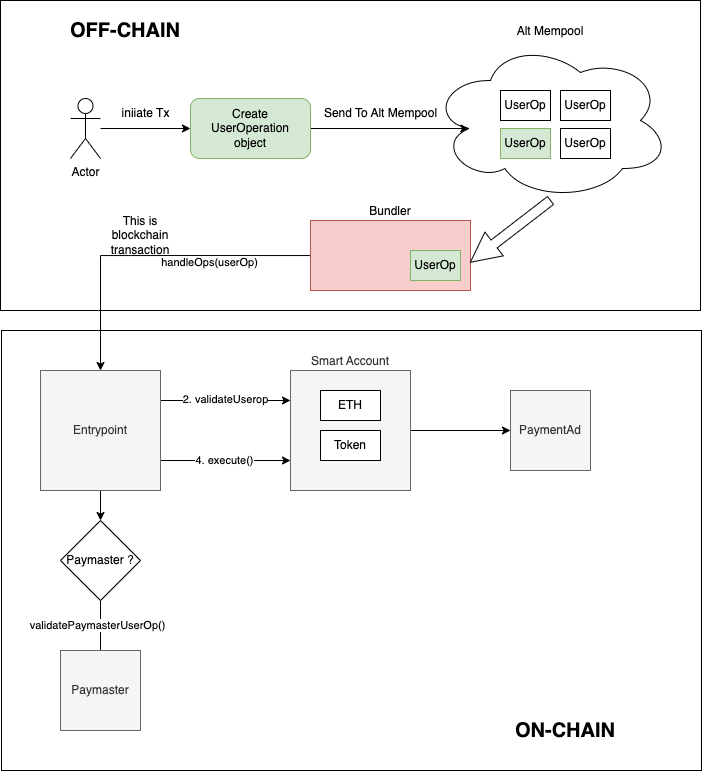

The diagram above was exported from draw.io. Its source (the exported page's mxGraphModel, read from the mxfile embedded in the PNG):
<mxGraphModel dx="1244" dy="902" grid="1" gridSize="10" guides="1" tooltips="1" connect="1" arrows="1" fold="1" page="1" pageScale="1" pageWidth="827" pageHeight="1169" math="0" shadow="0">
  <root>
    <mxCell id="0" />
    <mxCell id="1" parent="0" />
    <mxCell id="X2JLxS3xV4caQUjC9jGI-56" value="" style="rounded=0;whiteSpace=wrap;html=1;" vertex="1" parent="1">
      <mxGeometry x="10" y="180" width="700" height="310" as="geometry" />
    </mxCell>
    <mxCell id="X2JLxS3xV4caQUjC9jGI-55" value="" style="rounded=0;whiteSpace=wrap;html=1;" vertex="1" parent="1">
      <mxGeometry x="11" y="510" width="700" height="440" as="geometry" />
    </mxCell>
    <mxCell id="X2JLxS3xV4caQUjC9jGI-15" value="Alt Mempool" style="ellipse;shape=cloud;whiteSpace=wrap;html=1;labelPosition=center;verticalLabelPosition=top;align=center;verticalAlign=bottom;" vertex="1" parent="1">
      <mxGeometry x="440" y="220" width="240" height="160" as="geometry" />
    </mxCell>
    <mxCell id="X2JLxS3xV4caQUjC9jGI-11" value="" style="edgeStyle=orthogonalEdgeStyle;rounded=0;orthogonalLoop=1;jettySize=auto;html=1;" edge="1" parent="1" source="X2JLxS3xV4caQUjC9jGI-1" target="X2JLxS3xV4caQUjC9jGI-2">
      <mxGeometry relative="1" as="geometry" />
    </mxCell>
    <mxCell id="X2JLxS3xV4caQUjC9jGI-1" value="Actor" style="shape=umlActor;verticalLabelPosition=bottom;verticalAlign=top;html=1;outlineConnect=0;" vertex="1" parent="1">
      <mxGeometry x="80" y="278" width="30" height="60" as="geometry" />
    </mxCell>
    <mxCell id="X2JLxS3xV4caQUjC9jGI-13" value="" style="edgeStyle=orthogonalEdgeStyle;rounded=0;orthogonalLoop=1;jettySize=auto;html=1;entryX=0.16;entryY=0.55;entryDx=0;entryDy=0;entryPerimeter=0;" edge="1" parent="1" source="X2JLxS3xV4caQUjC9jGI-2" target="X2JLxS3xV4caQUjC9jGI-15">
      <mxGeometry relative="1" as="geometry">
        <mxPoint x="420" y="300" as="targetPoint" />
      </mxGeometry>
    </mxCell>
    <mxCell id="X2JLxS3xV4caQUjC9jGI-2" value="Create&lt;br&gt;UserOperation&lt;br&gt;object" style="rounded=1;whiteSpace=wrap;html=1;fillColor=#d5e8d4;strokeColor=#82b366;" vertex="1" parent="1">
      <mxGeometry x="200" y="278" width="120" height="60" as="geometry" />
    </mxCell>
    <mxCell id="X2JLxS3xV4caQUjC9jGI-6" value="UserOp" style="rounded=0;whiteSpace=wrap;html=1;" vertex="1" parent="1">
      <mxGeometry x="510" y="270" width="50" height="30" as="geometry" />
    </mxCell>
    <mxCell id="X2JLxS3xV4caQUjC9jGI-7" value="UserOp" style="rounded=0;whiteSpace=wrap;html=1;" vertex="1" parent="1">
      <mxGeometry x="570" y="270" width="50" height="30" as="geometry" />
    </mxCell>
    <mxCell id="X2JLxS3xV4caQUjC9jGI-8" value="UserOp" style="rounded=0;whiteSpace=wrap;html=1;" vertex="1" parent="1">
      <mxGeometry x="570" y="308" width="50" height="30" as="geometry" />
    </mxCell>
    <mxCell id="X2JLxS3xV4caQUjC9jGI-9" value="UserOp" style="rounded=0;whiteSpace=wrap;html=1;fillColor=#d5e8d4;strokeColor=#82b366;" vertex="1" parent="1">
      <mxGeometry x="510" y="308" width="50" height="30" as="geometry" />
    </mxCell>
    <mxCell id="X2JLxS3xV4caQUjC9jGI-12" value="iniiate Tx" style="text;html=1;align=center;verticalAlign=middle;resizable=0;points=[];autosize=1;strokeColor=none;fillColor=none;" vertex="1" parent="1">
      <mxGeometry x="120" y="278" width="70" height="30" as="geometry" />
    </mxCell>
    <mxCell id="X2JLxS3xV4caQUjC9jGI-14" value="Send To Alt Mempool" style="text;html=1;align=center;verticalAlign=middle;resizable=0;points=[];autosize=1;strokeColor=none;fillColor=none;" vertex="1" parent="1">
      <mxGeometry x="320" y="278" width="140" height="30" as="geometry" />
    </mxCell>
    <mxCell id="X2JLxS3xV4caQUjC9jGI-20" value="" style="edgeStyle=orthogonalEdgeStyle;rounded=0;orthogonalLoop=1;jettySize=auto;html=1;labelPosition=center;verticalLabelPosition=top;align=center;verticalAlign=bottom;" edge="1" parent="1" source="X2JLxS3xV4caQUjC9jGI-18" target="X2JLxS3xV4caQUjC9jGI-39">
      <mxGeometry relative="1" as="geometry">
        <mxPoint x="110" y="570" as="targetPoint" />
      </mxGeometry>
    </mxCell>
    <mxCell id="X2JLxS3xV4caQUjC9jGI-21" value="handleOps(userOp)" style="edgeLabel;html=1;align=center;verticalAlign=middle;resizable=0;points=[];" vertex="1" connectable="0" parent="X2JLxS3xV4caQUjC9jGI-20">
      <mxGeometry x="-0.3633" y="-2" relative="1" as="geometry">
        <mxPoint x="2" y="8" as="offset" />
      </mxGeometry>
    </mxCell>
    <mxCell id="X2JLxS3xV4caQUjC9jGI-18" value="Bundler" style="rounded=0;whiteSpace=wrap;html=1;fillColor=#f8cecc;strokeColor=#b85450;labelPosition=center;verticalLabelPosition=top;align=center;verticalAlign=bottom;" vertex="1" parent="1">
      <mxGeometry x="320" y="400" width="160" height="70" as="geometry" />
    </mxCell>
    <mxCell id="X2JLxS3xV4caQUjC9jGI-41" style="edgeStyle=orthogonalEdgeStyle;rounded=0;orthogonalLoop=1;jettySize=auto;html=1;exitX=1;exitY=0.25;exitDx=0;exitDy=0;entryX=0;entryY=0.25;entryDx=0;entryDy=0;" edge="1" parent="1" source="X2JLxS3xV4caQUjC9jGI-39" target="X2JLxS3xV4caQUjC9jGI-40">
      <mxGeometry relative="1" as="geometry" />
    </mxCell>
    <mxCell id="X2JLxS3xV4caQUjC9jGI-42" value="2. validateUserop" style="edgeLabel;html=1;align=center;verticalAlign=middle;resizable=0;points=[];" vertex="1" connectable="0" parent="X2JLxS3xV4caQUjC9jGI-41">
      <mxGeometry x="0.0007" y="1" relative="1" as="geometry">
        <mxPoint as="offset" />
      </mxGeometry>
    </mxCell>
    <mxCell id="X2JLxS3xV4caQUjC9jGI-44" value="" style="edgeStyle=orthogonalEdgeStyle;rounded=0;orthogonalLoop=1;jettySize=auto;html=1;" edge="1" parent="1" source="X2JLxS3xV4caQUjC9jGI-39" target="X2JLxS3xV4caQUjC9jGI-43">
      <mxGeometry relative="1" as="geometry" />
    </mxCell>
    <mxCell id="X2JLxS3xV4caQUjC9jGI-48" style="edgeStyle=orthogonalEdgeStyle;rounded=0;orthogonalLoop=1;jettySize=auto;html=1;exitX=1;exitY=0.75;exitDx=0;exitDy=0;entryX=0;entryY=0.75;entryDx=0;entryDy=0;" edge="1" parent="1" source="X2JLxS3xV4caQUjC9jGI-39" target="X2JLxS3xV4caQUjC9jGI-40">
      <mxGeometry relative="1" as="geometry" />
    </mxCell>
    <mxCell id="X2JLxS3xV4caQUjC9jGI-49" value="4. execute()" style="edgeLabel;html=1;align=center;verticalAlign=middle;resizable=0;points=[];" vertex="1" connectable="0" parent="X2JLxS3xV4caQUjC9jGI-48">
      <mxGeometry x="-0.0139" relative="1" as="geometry">
        <mxPoint as="offset" />
      </mxGeometry>
    </mxCell>
    <mxCell id="X2JLxS3xV4caQUjC9jGI-39" value="Entrypoint" style="whiteSpace=wrap;html=1;aspect=fixed;fillColor=#f5f5f5;fontColor=#333333;strokeColor=#666666;labelPosition=center;verticalLabelPosition=middle;align=center;verticalAlign=middle;" vertex="1" parent="1">
      <mxGeometry x="50" y="550" width="120" height="120" as="geometry" />
    </mxCell>
    <mxCell id="X2JLxS3xV4caQUjC9jGI-51" style="edgeStyle=orthogonalEdgeStyle;rounded=0;orthogonalLoop=1;jettySize=auto;html=1;entryX=0;entryY=0.5;entryDx=0;entryDy=0;" edge="1" parent="1" source="X2JLxS3xV4caQUjC9jGI-40" target="X2JLxS3xV4caQUjC9jGI-50">
      <mxGeometry relative="1" as="geometry" />
    </mxCell>
    <mxCell id="X2JLxS3xV4caQUjC9jGI-40" value="Smart Account" style="whiteSpace=wrap;html=1;aspect=fixed;fillColor=#f5f5f5;fontColor=#333333;strokeColor=#666666;labelPosition=center;verticalLabelPosition=top;align=center;verticalAlign=bottom;" vertex="1" parent="1">
      <mxGeometry x="300" y="550" width="120" height="120" as="geometry" />
    </mxCell>
    <mxCell id="X2JLxS3xV4caQUjC9jGI-46" style="edgeStyle=orthogonalEdgeStyle;rounded=0;orthogonalLoop=1;jettySize=auto;html=1;entryX=0.5;entryY=0;entryDx=0;entryDy=0;" edge="1" parent="1" source="X2JLxS3xV4caQUjC9jGI-43">
      <mxGeometry relative="1" as="geometry">
        <mxPoint x="110" y="840" as="targetPoint" />
      </mxGeometry>
    </mxCell>
    <mxCell id="X2JLxS3xV4caQUjC9jGI-47" value="validatePaymasterUserOp()" style="edgeLabel;html=1;align=center;verticalAlign=middle;resizable=0;points=[];" vertex="1" connectable="0" parent="X2JLxS3xV4caQUjC9jGI-46">
      <mxGeometry x="-0.169" y="-3" relative="1" as="geometry">
        <mxPoint as="offset" />
      </mxGeometry>
    </mxCell>
    <mxCell id="X2JLxS3xV4caQUjC9jGI-43" value="Paymaster ?" style="rhombus;whiteSpace=wrap;html=1;" vertex="1" parent="1">
      <mxGeometry x="70" y="700" width="80" height="80" as="geometry" />
    </mxCell>
    <mxCell id="X2JLxS3xV4caQUjC9jGI-45" value="Paymaster" style="whiteSpace=wrap;html=1;aspect=fixed;fillColor=#f5f5f5;fontColor=#333333;strokeColor=#666666;" vertex="1" parent="1">
      <mxGeometry x="70" y="830" width="80" height="80" as="geometry" />
    </mxCell>
    <mxCell id="X2JLxS3xV4caQUjC9jGI-50" value="PaymentAd" style="whiteSpace=wrap;html=1;aspect=fixed;fillColor=#f5f5f5;fontColor=#333333;strokeColor=#666666;" vertex="1" parent="1">
      <mxGeometry x="520" y="570" width="80" height="80" as="geometry" />
    </mxCell>
    <mxCell id="X2JLxS3xV4caQUjC9jGI-52" style="edgeStyle=orthogonalEdgeStyle;rounded=0;orthogonalLoop=1;jettySize=auto;html=1;entryX=0.999;entryY=0.597;entryDx=0;entryDy=0;entryPerimeter=0;shape=arrow;" edge="1" parent="1" source="X2JLxS3xV4caQUjC9jGI-15" target="X2JLxS3xV4caQUjC9jGI-18">
      <mxGeometry relative="1" as="geometry" />
    </mxCell>
    <mxCell id="X2JLxS3xV4caQUjC9jGI-54" value="UserOp" style="rounded=0;whiteSpace=wrap;html=1;fillColor=#d5e8d4;strokeColor=#82b366;" vertex="1" parent="1">
      <mxGeometry x="420" y="430" width="50" height="30" as="geometry" />
    </mxCell>
    <mxCell id="X2JLxS3xV4caQUjC9jGI-58" value="OFF-CHAIN" style="text;html=1;strokeColor=none;fillColor=none;align=center;verticalAlign=middle;whiteSpace=wrap;rounded=0;fontStyle=1;fontSize=20;" vertex="1" parent="1">
      <mxGeometry x="20" y="190" width="230" height="40" as="geometry" />
    </mxCell>
    <mxCell id="X2JLxS3xV4caQUjC9jGI-59" value="ON-CHAIN" style="text;html=1;strokeColor=none;fillColor=none;align=center;verticalAlign=middle;whiteSpace=wrap;rounded=0;fontStyle=1;fontSize=20;" vertex="1" parent="1">
      <mxGeometry x="460" y="890" width="230" height="40" as="geometry" />
    </mxCell>
    <mxCell id="X2JLxS3xV4caQUjC9jGI-61" value="This is blockchain transaction" style="text;html=1;strokeColor=none;fillColor=none;align=center;verticalAlign=middle;whiteSpace=wrap;rounded=0;" vertex="1" parent="1">
      <mxGeometry x="120" y="400" width="60" height="30" as="geometry" />
    </mxCell>
    <mxCell id="X2JLxS3xV4caQUjC9jGI-63" value="ETH" style="rounded=0;whiteSpace=wrap;html=1;" vertex="1" parent="1">
      <mxGeometry x="330" y="570" width="60" height="30" as="geometry" />
    </mxCell>
    <mxCell id="X2JLxS3xV4caQUjC9jGI-64" value="Token" style="rounded=0;whiteSpace=wrap;html=1;" vertex="1" parent="1">
      <mxGeometry x="330" y="610" width="60" height="30" as="geometry" />
    </mxCell>
  </root>
</mxGraphModel>